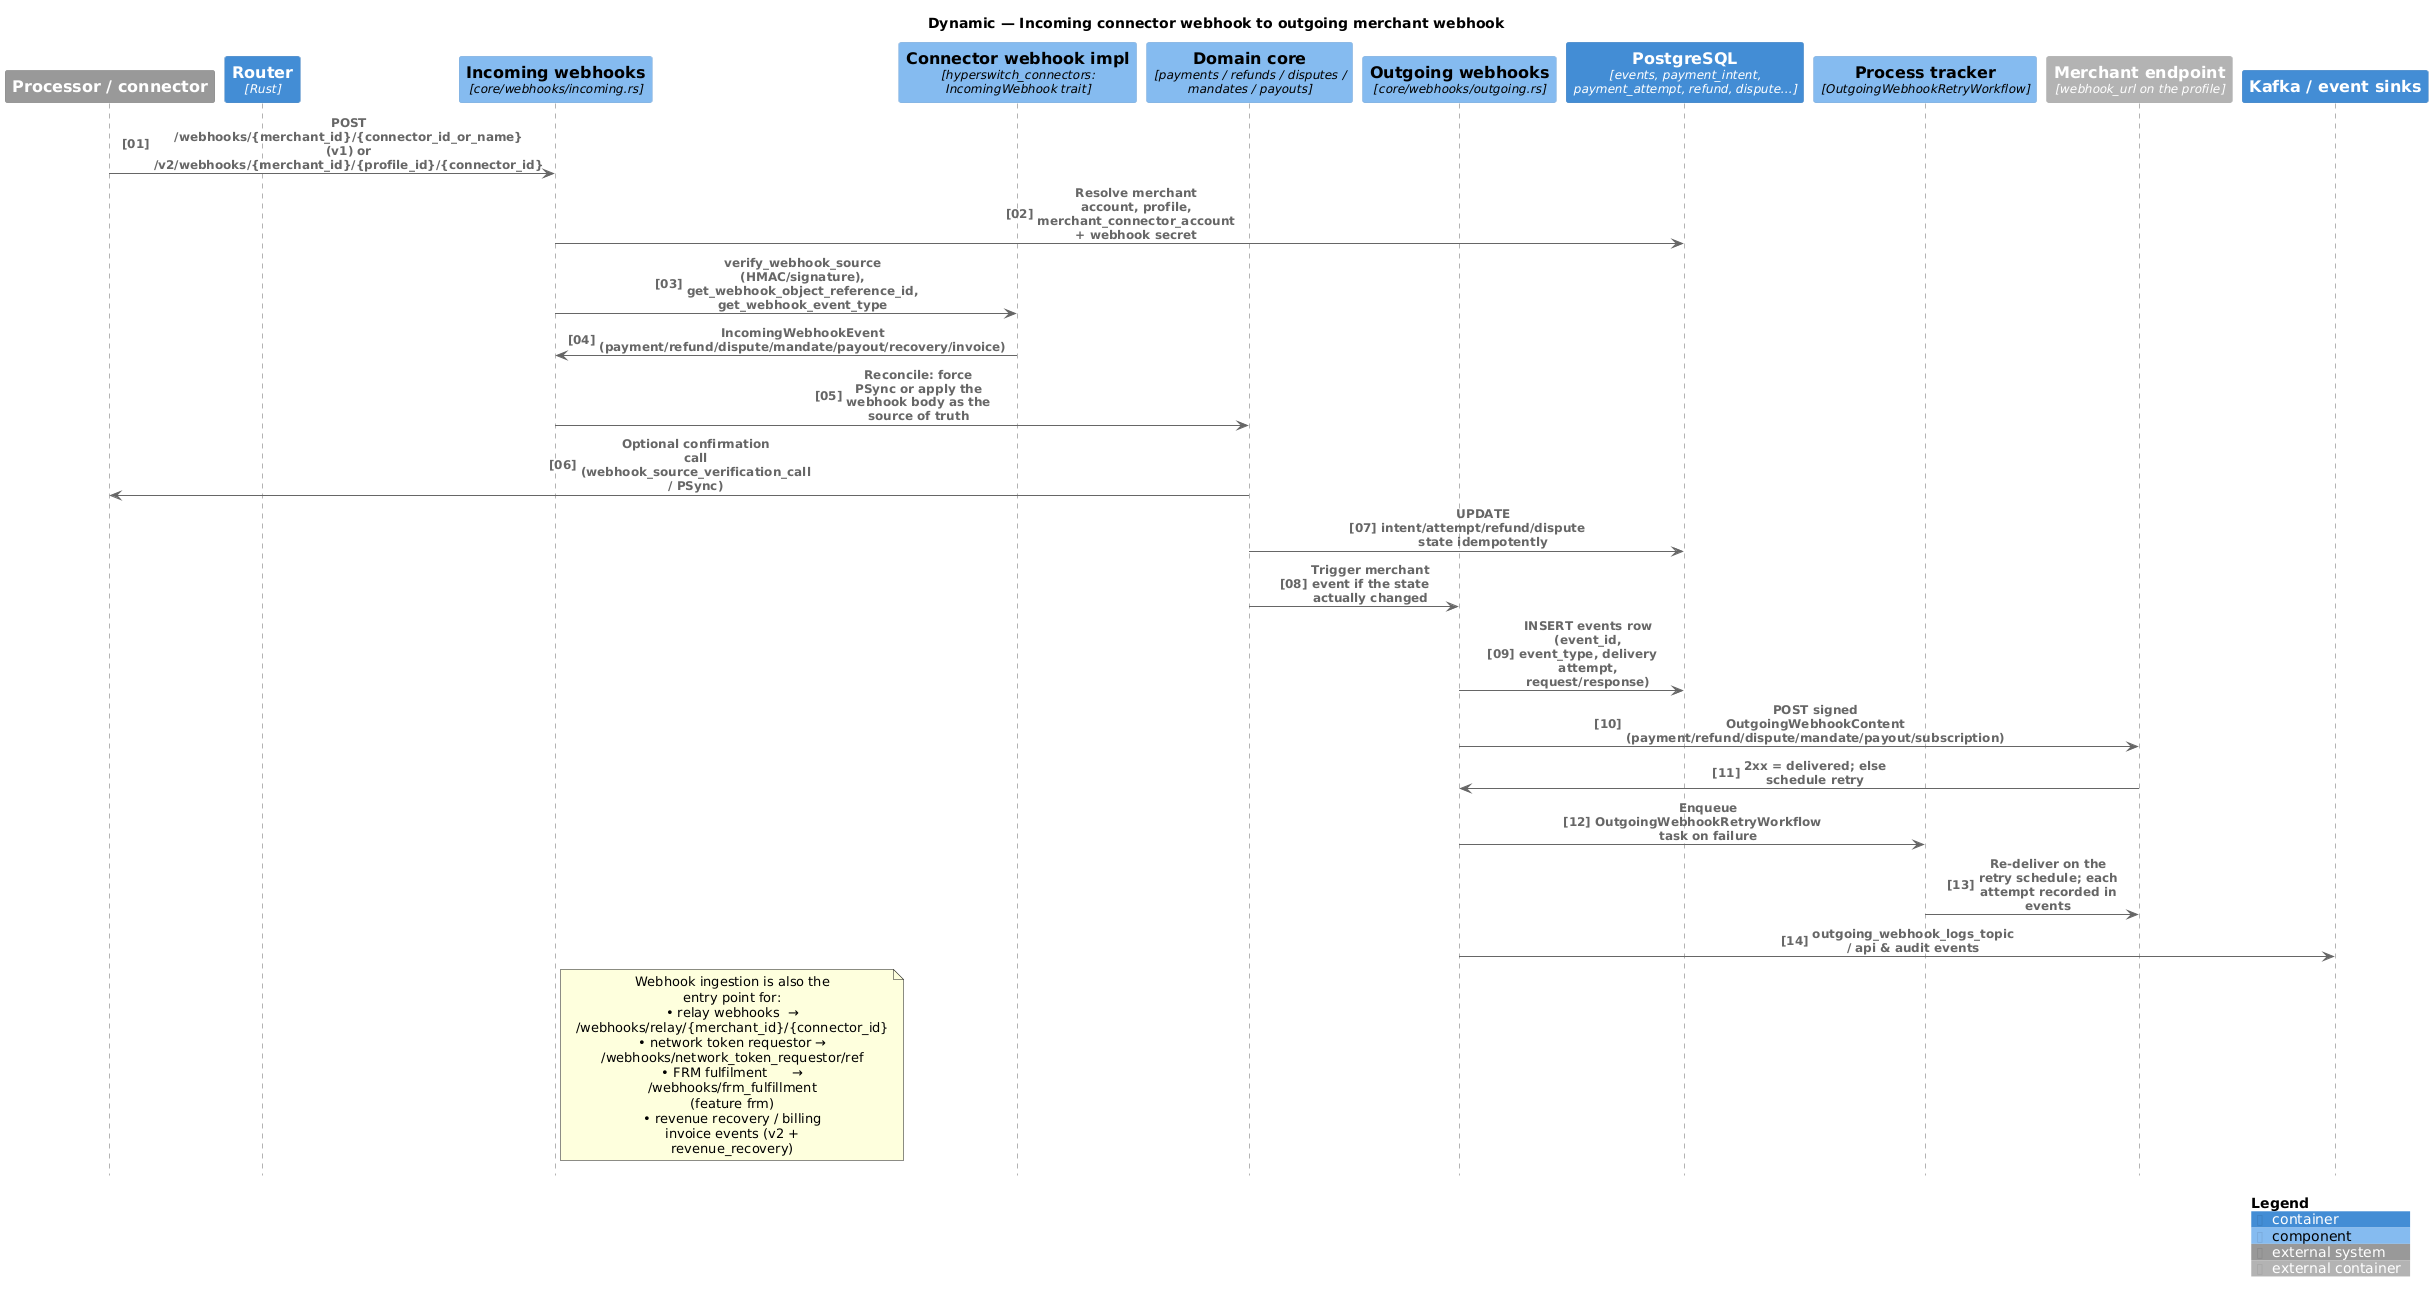

The diagram above was rendered by PlantUML. Its source (embedded in the PNG):
@startuml c4-dynamic-incoming-webhook
' C4 Dynamic diagram - incoming connector webhook → state reconciliation → outgoing merchant webhook
' Grounded in: crates/router/src/core/webhooks/{incoming.rs,outgoing.rs}, workflows/outgoing_webhook_retry.rs,
'              api_models::webhooks::{IncomingWebhookEvent, OutgoingWebhookContent}, diesel_models events table
!include lib/C4_Sequence.puml

LAYOUT_WITH_LEGEND()
autonumber "<b>[00]</b>"
title Dynamic — Incoming connector webhook to outgoing merchant webhook

System_Ext(psp, "Processor / connector", "")
Container(router, "Router", "Rust")
Component(wh_in, "Incoming webhooks", "core/webhooks/incoming.rs")
Component(conn, "Connector webhook impl", "hyperswitch_connectors: IncomingWebhook trait")
Component(core_domain, "Domain core", "payments / refunds / disputes / mandates / payouts")
Component(wh_out, "Outgoing webhooks", "core/webhooks/outgoing.rs")
ContainerDb(pg, "PostgreSQL", "events, payment_intent, payment_attempt, refund, dispute…")
Component(sched, "Process tracker", "OutgoingWebhookRetryWorkflow")
Container_Ext(merchant, "Merchant endpoint", "webhook_url on the profile")
Container(kafka, "Kafka / event sinks", "")

Rel(psp, wh_in, "POST /webhooks/{merchant_id}/{connector_id_or_name} (v1) or /v2/webhooks/{merchant_id}/{profile_id}/{connector_id}")
Rel(wh_in, pg, "Resolve merchant account, profile, merchant_connector_account + webhook secret")
Rel(wh_in, conn, "verify_webhook_source (HMAC/signature), get_webhook_object_reference_id, get_webhook_event_type")
Rel(conn, wh_in, "IncomingWebhookEvent (payment/refund/dispute/mandate/payout/recovery/invoice)")
Rel(wh_in, core_domain, "Reconcile: force PSync or apply the webhook body as the source of truth")
Rel(core_domain, psp, "Optional confirmation call (webhook_source_verification_call / PSync)")
Rel(core_domain, pg, "UPDATE intent/attempt/refund/dispute state idempotently")
Rel(core_domain, wh_out, "Trigger merchant event if the state actually changed")
Rel(wh_out, pg, "INSERT events row (event_id, event_type, delivery attempt, request/response)")
Rel(wh_out, merchant, "POST signed OutgoingWebhookContent (payment/refund/dispute/mandate/payout/subscription)")
Rel(merchant, wh_out, "2xx = delivered; else schedule retry")
Rel(wh_out, sched, "Enqueue OutgoingWebhookRetryWorkflow task on failure")
Rel(sched, merchant, "Re-deliver on the retry schedule; each attempt recorded in events")
Rel(wh_out, kafka, "outgoing_webhook_logs_topic / api & audit events")

note right of wh_in
  Webhook ingestion is also the entry point for:
  • relay webhooks  → /webhooks/relay/{merchant_id}/{connector_id}
  • network token requestor → /webhooks/network_token_requestor/ref
  • FRM fulfilment      → /webhooks/frm_fulfillment (feature frm)
  • revenue recovery / billing invoice events (v2 + revenue_recovery)
end note

SHOW_LEGEND()
@enduml